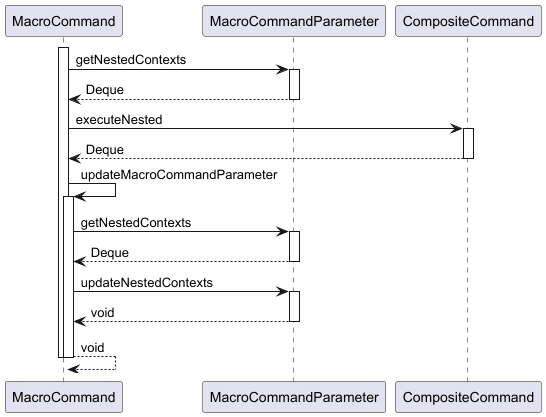

The diagram above was rendered by PlantUML. Its source (embedded in the PNG):
@startuml

participant MacroCommand
participant MacroCommandParameter
participant CompositeCommand

activate MacroCommand
	MacroCommand -> MacroCommandParameter : getNestedContexts
	activate MacroCommandParameter
		MacroCommandParameter --> MacroCommand : Deque
	deactivate MacroCommandParameter
	MacroCommand -> CompositeCommand : executeNested
	activate CompositeCommand
		CompositeCommand --> MacroCommand : Deque
	deactivate CompositeCommand
	MacroCommand -> MacroCommand : updateMacroCommandParameter
	activate MacroCommand
		MacroCommand -> MacroCommandParameter : getNestedContexts
		activate MacroCommandParameter
			MacroCommandParameter --> MacroCommand : Deque
		deactivate MacroCommandParameter
		MacroCommand -> MacroCommandParameter : updateNestedContexts
		activate MacroCommandParameter
			MacroCommandParameter --> MacroCommand : void
		deactivate MacroCommandParameter
		MacroCommand --> MacroCommand : void
	deactivate MacroCommand
deactivate MacroCommand

@enduml